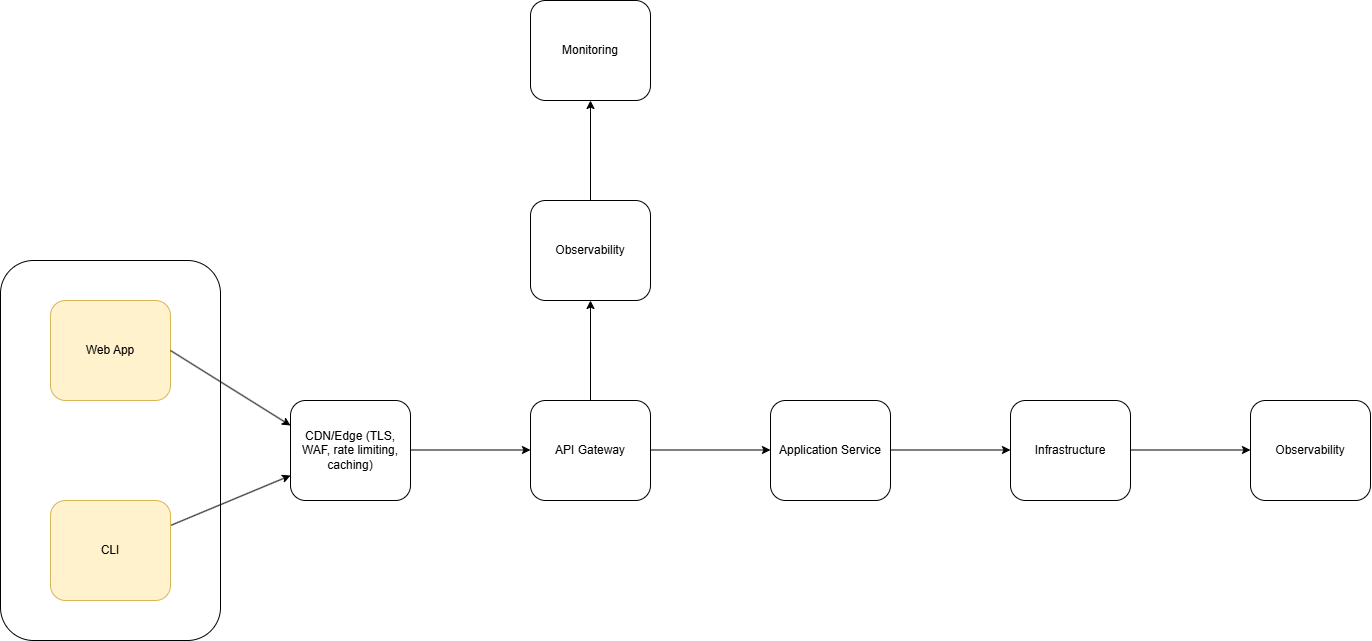

The diagram above was exported from draw.io. Its source (the exported page's mxGraphModel, read from the mxfile embedded in the PNG):
<mxGraphModel dx="2011" dy="1701" grid="1" gridSize="10" guides="1" tooltips="1" connect="1" arrows="1" fold="1" page="1" pageScale="1" pageWidth="850" pageHeight="1100" math="0" shadow="0">
  <root>
    <mxCell id="0" />
    <mxCell id="1" parent="0" />
    <mxCell id="23" value="" style="rounded=1;whiteSpace=wrap;html=1;" vertex="1" parent="1">
      <mxGeometry x="-50" y="130" width="220" height="380" as="geometry" />
    </mxCell>
    <mxCell id="2" value="Web App" style="rounded=1;whiteSpace=wrap;html=1;fillColor=#fff2cc;strokeColor=#d6b656;" parent="1" vertex="1">
      <mxGeometry y="170" width="120" height="100" as="geometry" />
    </mxCell>
    <mxCell id="3" value="" style="endArrow=classic;html=1;exitX=1;exitY=0.5;exitDx=0;exitDy=0;entryX=0;entryY=0.25;entryDx=0;entryDy=0;" parent="1" source="2" edge="1" target="5">
      <mxGeometry width="50" height="50" relative="1" as="geometry">
        <mxPoint x="160" y="320" as="sourcePoint" />
        <mxPoint x="240" y="320" as="targetPoint" />
      </mxGeometry>
    </mxCell>
    <mxCell id="5" value="CDN/Edge (TLS, WAF, rate limiting, caching)" style="rounded=1;whiteSpace=wrap;html=1;" parent="1" vertex="1">
      <mxGeometry x="240" y="270" width="120" height="100" as="geometry" />
    </mxCell>
    <mxCell id="7" value="" style="endArrow=classic;html=1;exitX=1;exitY=0.5;exitDx=0;exitDy=0;" parent="1" edge="1">
      <mxGeometry width="50" height="50" relative="1" as="geometry">
        <mxPoint x="360" y="319.5" as="sourcePoint" />
        <mxPoint x="480" y="319.5" as="targetPoint" />
      </mxGeometry>
    </mxCell>
    <mxCell id="9" value="API Gateway" style="rounded=1;whiteSpace=wrap;html=1;" parent="1" vertex="1">
      <mxGeometry x="480" y="270" width="120" height="100" as="geometry" />
    </mxCell>
    <mxCell id="11" value="" style="endArrow=classic;html=1;exitX=1;exitY=0.5;exitDx=0;exitDy=0;" edge="1" parent="1">
      <mxGeometry width="50" height="50" relative="1" as="geometry">
        <mxPoint x="600" y="319.5" as="sourcePoint" />
        <mxPoint x="720" y="319.5" as="targetPoint" />
      </mxGeometry>
    </mxCell>
    <mxCell id="12" value="Application Service" style="rounded=1;whiteSpace=wrap;html=1;" vertex="1" parent="1">
      <mxGeometry x="720" y="270" width="120" height="100" as="geometry" />
    </mxCell>
    <mxCell id="13" value="" style="endArrow=classic;html=1;exitX=1;exitY=0.5;exitDx=0;exitDy=0;" edge="1" parent="1">
      <mxGeometry width="50" height="50" relative="1" as="geometry">
        <mxPoint x="840" y="319.5" as="sourcePoint" />
        <mxPoint x="960" y="319.5" as="targetPoint" />
      </mxGeometry>
    </mxCell>
    <mxCell id="14" value="Infrastructure" style="rounded=1;whiteSpace=wrap;html=1;" vertex="1" parent="1">
      <mxGeometry x="960" y="270" width="120" height="100" as="geometry" />
    </mxCell>
    <mxCell id="15" value="" style="endArrow=classic;html=1;exitX=1;exitY=0.5;exitDx=0;exitDy=0;" edge="1" parent="1">
      <mxGeometry width="50" height="50" relative="1" as="geometry">
        <mxPoint x="1080" y="319.5" as="sourcePoint" />
        <mxPoint x="1200" y="319.5" as="targetPoint" />
      </mxGeometry>
    </mxCell>
    <mxCell id="16" value="Observability" style="rounded=1;whiteSpace=wrap;html=1;" vertex="1" parent="1">
      <mxGeometry x="1200" y="270" width="120" height="100" as="geometry" />
    </mxCell>
    <mxCell id="17" value="" style="endArrow=classic;html=1;exitX=0.5;exitY=0;exitDx=0;exitDy=0;entryX=0.5;entryY=1;entryDx=0;entryDy=0;" edge="1" parent="1" source="9" target="18">
      <mxGeometry width="50" height="50" relative="1" as="geometry">
        <mxPoint x="500" y="199.5" as="sourcePoint" />
        <mxPoint x="620" y="199.5" as="targetPoint" />
      </mxGeometry>
    </mxCell>
    <mxCell id="18" value="Observability" style="rounded=1;whiteSpace=wrap;html=1;" vertex="1" parent="1">
      <mxGeometry x="480" y="70" width="120" height="100" as="geometry" />
    </mxCell>
    <mxCell id="19" value="" style="endArrow=classic;html=1;exitX=0.5;exitY=0;exitDx=0;exitDy=0;entryX=0.5;entryY=1;entryDx=0;entryDy=0;" edge="1" parent="1" target="20">
      <mxGeometry width="50" height="50" relative="1" as="geometry">
        <mxPoint x="540" y="70" as="sourcePoint" />
        <mxPoint x="620" y="-0.5" as="targetPoint" />
      </mxGeometry>
    </mxCell>
    <mxCell id="20" value="Monitoring" style="rounded=1;whiteSpace=wrap;html=1;" vertex="1" parent="1">
      <mxGeometry x="480" y="-130" width="120" height="100" as="geometry" />
    </mxCell>
    <mxCell id="22" style="edgeStyle=none;html=1;entryX=0;entryY=0.75;entryDx=0;entryDy=0;" edge="1" parent="1" source="21" target="5">
      <mxGeometry relative="1" as="geometry" />
    </mxCell>
    <mxCell id="21" value="CLI" style="rounded=1;whiteSpace=wrap;html=1;fillColor=#fff2cc;strokeColor=#d6b656;" vertex="1" parent="1">
      <mxGeometry y="370" width="120" height="100" as="geometry" />
    </mxCell>
  </root>
</mxGraphModel>